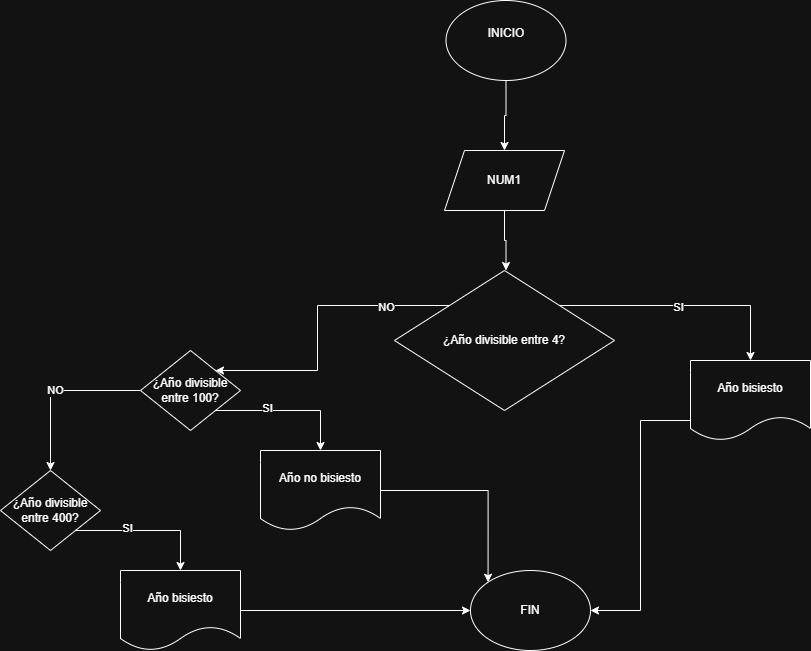

The diagram above was exported from draw.io. Its source (the exported page's mxGraphModel, read from the mxfile embedded in the PNG):
<mxGraphModel dx="786" dy="464" grid="1" gridSize="10" guides="1" tooltips="1" connect="1" arrows="1" fold="1" page="1" pageScale="1" pageWidth="827" pageHeight="1169" math="0" shadow="0">
  <root>
    <mxCell id="0" />
    <mxCell id="1" parent="0" />
    <mxCell id="9JxjmYlW5hh9MsYUru5y-1" edge="1" parent="1" source="9JxjmYlW5hh9MsYUru5y-2" style="edgeStyle=orthogonalEdgeStyle;rounded=0;orthogonalLoop=1;jettySize=auto;html=1;exitX=0.5;exitY=1;exitDx=0;exitDy=0;" target="9JxjmYlW5hh9MsYUru5y-6">
      <mxGeometry relative="1" as="geometry">
        <mxPoint x="925.5" y="590" as="targetPoint" />
      </mxGeometry>
    </mxCell>
    <mxCell id="9JxjmYlW5hh9MsYUru5y-2" parent="1" style="ellipse;whiteSpace=wrap;html=1;" value="INICIO&lt;div&gt;&lt;br&gt;&lt;/div&gt;" vertex="1">
      <mxGeometry height="80" width="120" x="845.5" y="560" as="geometry" />
    </mxCell>
    <mxCell id="9JxjmYlW5hh9MsYUru5y-5" edge="1" parent="1" source="9JxjmYlW5hh9MsYUru5y-6" style="edgeStyle=orthogonalEdgeStyle;rounded=0;orthogonalLoop=1;jettySize=auto;html=1;exitX=0.5;exitY=1;exitDx=0;exitDy=0;">
      <mxGeometry relative="1" as="geometry">
        <mxPoint x="905.5" y="830" as="targetPoint" />
      </mxGeometry>
    </mxCell>
    <mxCell id="9JxjmYlW5hh9MsYUru5y-6" parent="1" style="shape=parallelogram;perimeter=parallelogramPerimeter;whiteSpace=wrap;html=1;fixedSize=1;" value="NUM1" vertex="1">
      <mxGeometry height="60" width="120" x="844" y="710" as="geometry" />
    </mxCell>
    <mxCell id="9JxjmYlW5hh9MsYUru5y-11" edge="1" parent="1" source="9JxjmYlW5hh9MsYUru5y-15" style="edgeStyle=orthogonalEdgeStyle;rounded=0;orthogonalLoop=1;jettySize=auto;html=1;exitX=1;exitY=0;exitDx=0;exitDy=0;entryX=0.5;entryY=0;entryDx=0;entryDy=0;" target="9JxjmYlW5hh9MsYUru5y-17">
      <mxGeometry relative="1" as="geometry">
        <mxPoint x="1150" y="910" as="targetPoint" />
      </mxGeometry>
    </mxCell>
    <mxCell id="9JxjmYlW5hh9MsYUru5y-12" connectable="0" parent="9JxjmYlW5hh9MsYUru5y-11" style="edgeLabel;html=1;align=center;verticalAlign=middle;resizable=0;points=[];" value="SI" vertex="1">
      <mxGeometry relative="1" x="-0.0407" y="-1" as="geometry">
        <mxPoint as="offset" />
      </mxGeometry>
    </mxCell>
    <mxCell id="9JxjmYlW5hh9MsYUru5y-13" edge="1" parent="1" source="9JxjmYlW5hh9MsYUru5y-15" style="edgeStyle=orthogonalEdgeStyle;rounded=0;orthogonalLoop=1;jettySize=auto;html=1;exitX=0;exitY=0;exitDx=0;exitDy=0;entryX=1;entryY=0;entryDx=0;entryDy=0;" target="9JxjmYlW5hh9MsYUru5y-21">
      <mxGeometry relative="1" as="geometry" />
    </mxCell>
    <mxCell id="9JxjmYlW5hh9MsYUru5y-14" connectable="0" parent="9JxjmYlW5hh9MsYUru5y-13" style="edgeLabel;html=1;align=center;verticalAlign=middle;resizable=0;points=[];" value="NO" vertex="1">
      <mxGeometry relative="1" x="-0.5719" y="1" as="geometry">
        <mxPoint as="offset" />
      </mxGeometry>
    </mxCell>
    <mxCell id="9JxjmYlW5hh9MsYUru5y-15" parent="1" style="rhombus;whiteSpace=wrap;html=1;" value="&lt;font dir=&quot;auto&quot; style=&quot;vertical-align: inherit;&quot;&gt;&lt;font dir=&quot;auto&quot; style=&quot;vertical-align: inherit;&quot;&gt;&lt;font dir=&quot;auto&quot; style=&quot;vertical-align: inherit;&quot;&gt;&lt;font dir=&quot;auto&quot; style=&quot;vertical-align: inherit;&quot;&gt;¿Año divisible entre 4?&lt;/font&gt;&lt;/font&gt;&lt;/font&gt;&lt;/font&gt;" vertex="1">
      <mxGeometry height="140" width="220" x="794" y="830" as="geometry" />
    </mxCell>
    <mxCell id="9JxjmYlW5hh9MsYUru5y-16" edge="1" parent="1" source="9JxjmYlW5hh9MsYUru5y-17" style="edgeStyle=orthogonalEdgeStyle;rounded=0;orthogonalLoop=1;jettySize=auto;html=1;exitX=0;exitY=0.75;exitDx=0;exitDy=0;entryX=1;entryY=0.5;entryDx=0;entryDy=0;" target="9JxjmYlW5hh9MsYUru5y-24">
      <mxGeometry relative="1" as="geometry" />
    </mxCell>
    <mxCell id="9JxjmYlW5hh9MsYUru5y-17" parent="1" style="shape=document;whiteSpace=wrap;html=1;boundedLbl=1;" value="&lt;font dir=&quot;auto&quot; style=&quot;vertical-align: inherit;&quot;&gt;&lt;font dir=&quot;auto&quot; style=&quot;vertical-align: inherit;&quot;&gt;&lt;font dir=&quot;auto&quot; style=&quot;vertical-align: inherit;&quot;&gt;&lt;font dir=&quot;auto&quot; style=&quot;vertical-align: inherit;&quot;&gt;&lt;font dir=&quot;auto&quot; style=&quot;vertical-align: inherit;&quot;&gt;&lt;font dir=&quot;auto&quot; style=&quot;vertical-align: inherit;&quot;&gt;Año bisiesto&lt;/font&gt;&lt;/font&gt;&lt;/font&gt;&lt;/font&gt;&lt;/font&gt;&lt;/font&gt;" vertex="1">
      <mxGeometry height="80" width="120" x="1090" y="920" as="geometry" />
    </mxCell>
    <mxCell id="9JxjmYlW5hh9MsYUru5y-18" edge="1" parent="1" source="9JxjmYlW5hh9MsYUru5y-21" style="edgeStyle=orthogonalEdgeStyle;rounded=0;orthogonalLoop=1;jettySize=auto;html=1;exitX=1;exitY=1;exitDx=0;exitDy=0;entryX=0.5;entryY=0;entryDx=0;entryDy=0;" target="9JxjmYlW5hh9MsYUru5y-23">
      <mxGeometry relative="1" as="geometry" />
    </mxCell>
    <mxCell id="9JxjmYlW5hh9MsYUru5y-19" connectable="0" parent="9JxjmYlW5hh9MsYUru5y-18" style="edgeLabel;html=1;align=center;verticalAlign=middle;resizable=0;points=[];" value="SI" vertex="1">
      <mxGeometry relative="1" x="-0.2966" y="3" as="geometry">
        <mxPoint as="offset" />
      </mxGeometry>
    </mxCell>
    <mxCell id="9JxjmYlW5hh9MsYUru5y-20" edge="1" parent="1" source="9JxjmYlW5hh9MsYUru5y-21" style="edgeStyle=orthogonalEdgeStyle;rounded=0;orthogonalLoop=1;jettySize=auto;html=1;exitX=0;exitY=0.5;exitDx=0;exitDy=0;" target="9JxjmYlW5hh9MsYUru5y-27" value="&lt;font dir=&quot;auto&quot; style=&quot;vertical-align: inherit;&quot;&gt;&lt;font dir=&quot;auto&quot; style=&quot;vertical-align: inherit;&quot;&gt;&lt;font dir=&quot;auto&quot; style=&quot;vertical-align: inherit;&quot;&gt;&lt;font dir=&quot;auto&quot; style=&quot;vertical-align: inherit;&quot;&gt;NO&lt;/font&gt;&lt;/font&gt;&lt;/font&gt;&lt;/font&gt;">
      <mxGeometry relative="1" as="geometry" />
    </mxCell>
    <mxCell id="9JxjmYlW5hh9MsYUru5y-21" parent="1" style="rhombus;whiteSpace=wrap;html=1;" value="&lt;font dir=&quot;auto&quot; style=&quot;vertical-align: inherit;&quot;&gt;&lt;font dir=&quot;auto&quot; style=&quot;vertical-align: inherit;&quot;&gt;¿Año divisible entre 100?&lt;/font&gt;&lt;/font&gt;" vertex="1">
      <mxGeometry height="80" width="100" x="540" y="910" as="geometry" />
    </mxCell>
    <mxCell id="9JxjmYlW5hh9MsYUru5y-22" edge="1" parent="1" source="9JxjmYlW5hh9MsYUru5y-23" style="edgeStyle=orthogonalEdgeStyle;rounded=0;orthogonalLoop=1;jettySize=auto;html=1;exitX=1;exitY=0.5;exitDx=0;exitDy=0;entryX=0;entryY=0;entryDx=0;entryDy=0;" target="9JxjmYlW5hh9MsYUru5y-24">
      <mxGeometry relative="1" as="geometry" />
    </mxCell>
    <mxCell id="9JxjmYlW5hh9MsYUru5y-23" parent="1" style="shape=document;whiteSpace=wrap;html=1;boundedLbl=1;" value="&lt;font dir=&quot;auto&quot; style=&quot;vertical-align: inherit;&quot;&gt;&lt;font dir=&quot;auto&quot; style=&quot;vertical-align: inherit;&quot;&gt;Año no bisiesto&lt;/font&gt;&lt;/font&gt;" vertex="1">
      <mxGeometry height="80" width="120" x="660" y="1010" as="geometry" />
    </mxCell>
    <mxCell id="9JxjmYlW5hh9MsYUru5y-24" parent="1" style="ellipse;whiteSpace=wrap;html=1;" value="FIN" vertex="1">
      <mxGeometry height="80" width="120" x="870" y="1130" as="geometry" />
    </mxCell>
    <mxCell id="9JxjmYlW5hh9MsYUru5y-25" edge="1" parent="1" source="9JxjmYlW5hh9MsYUru5y-27" style="edgeStyle=orthogonalEdgeStyle;rounded=0;orthogonalLoop=1;jettySize=auto;html=1;exitX=1;exitY=1;exitDx=0;exitDy=0;entryX=0.5;entryY=0;entryDx=0;entryDy=0;" target="9JxjmYlW5hh9MsYUru5y-29">
      <mxGeometry relative="1" as="geometry" />
    </mxCell>
    <mxCell id="9JxjmYlW5hh9MsYUru5y-26" connectable="0" parent="9JxjmYlW5hh9MsYUru5y-25" style="edgeLabel;html=1;align=center;verticalAlign=middle;resizable=0;points=[];" value="SI" vertex="1">
      <mxGeometry relative="1" x="-0.2966" y="3" as="geometry">
        <mxPoint as="offset" />
      </mxGeometry>
    </mxCell>
    <mxCell id="9JxjmYlW5hh9MsYUru5y-27" parent="1" style="rhombus;whiteSpace=wrap;html=1;" value="&lt;font dir=&quot;auto&quot; style=&quot;vertical-align: inherit;&quot;&gt;&lt;font dir=&quot;auto&quot; style=&quot;vertical-align: inherit;&quot;&gt;¿Año divisible entre 400?&lt;/font&gt;&lt;/font&gt;" vertex="1">
      <mxGeometry height="80" width="100" x="400" y="1030" as="geometry" />
    </mxCell>
    <mxCell id="9JxjmYlW5hh9MsYUru5y-28" edge="1" parent="1" source="9JxjmYlW5hh9MsYUru5y-29" style="edgeStyle=orthogonalEdgeStyle;rounded=0;orthogonalLoop=1;jettySize=auto;html=1;exitX=1;exitY=0.5;exitDx=0;exitDy=0;" target="9JxjmYlW5hh9MsYUru5y-24">
      <mxGeometry relative="1" as="geometry" />
    </mxCell>
    <mxCell id="9JxjmYlW5hh9MsYUru5y-29" parent="1" style="shape=document;whiteSpace=wrap;html=1;boundedLbl=1;" value="&lt;font dir=&quot;auto&quot; style=&quot;vertical-align: inherit;&quot;&gt;&lt;font dir=&quot;auto&quot; style=&quot;vertical-align: inherit;&quot;&gt;Año bisiesto&lt;/font&gt;&lt;/font&gt;" vertex="1">
      <mxGeometry height="80" width="120" x="520" y="1130" as="geometry" />
    </mxCell>
  </root>
</mxGraphModel>